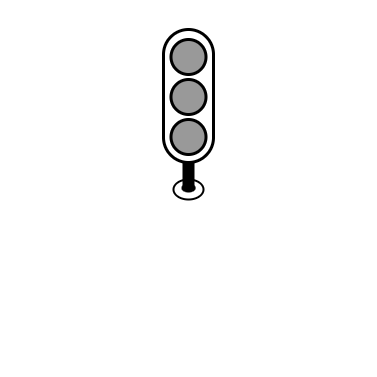

The diagram above was exported from draw.io. Its source (the exported page's mxGraphModel, read from the mxfile embedded in the PNG):
<mxGraphModel dx="1260" dy="268" grid="1" gridSize="10" guides="1" tooltips="1" connect="1" arrows="1" fold="1" page="1" pageScale="1" pageWidth="827" pageHeight="1169" math="0" shadow="0">
  <root>
    <mxCell id="0" />
    <mxCell id="1" parent="0" />
    <mxCell id="5fMqjGd4douyS5c_qqYt-2" value="" style="whiteSpace=wrap;html=1;aspect=fixed;fillColor=none;strokeColor=none;" vertex="1" parent="1">
      <mxGeometry x="-107.91" y="30.6" width="375.81" height="375.81" as="geometry" />
    </mxCell>
    <mxCell id="hAJaRdIYze2g09QByDpZ-3" value="" style="rounded=1;whiteSpace=wrap;html=1;perimeterSpacing=0;arcSize=50;strokeWidth=3;" parent="1" vertex="1">
      <mxGeometry x="55" y="60" width="50" height="133" as="geometry" />
    </mxCell>
    <mxCell id="hAJaRdIYze2g09QByDpZ-2" value="" style="ellipse;whiteSpace=wrap;html=1;aspect=fixed;fillColor=#999999;fontColor=#333333;strokeColor=#000000;strokeWidth=3;" parent="1" vertex="1">
      <mxGeometry x="62.5" y="70" width="35" height="35" as="geometry" />
    </mxCell>
    <mxCell id="hAJaRdIYze2g09QByDpZ-4" value="" style="ellipse;whiteSpace=wrap;html=1;aspect=fixed;fillColor=#999999;fontColor=#333333;strokeColor=#000000;strokeWidth=3;" parent="1" vertex="1">
      <mxGeometry x="62.5" y="110" width="35" height="35" as="geometry" />
    </mxCell>
    <mxCell id="hAJaRdIYze2g09QByDpZ-5" value="" style="ellipse;whiteSpace=wrap;html=1;aspect=fixed;fillColor=#999999;fontColor=#333333;strokeColor=#000000;strokeWidth=3;shadow=0;" parent="1" vertex="1">
      <mxGeometry x="62.5" y="150" width="35" height="35" as="geometry" />
    </mxCell>
    <mxCell id="XMzSjc4JjcYQy_Czje51-3" value="" style="ellipse;whiteSpace=wrap;html=1;strokeWidth=2;" parent="1" vertex="1">
      <mxGeometry x="65" y="210" width="30" height="20" as="geometry" />
    </mxCell>
    <mxCell id="XMzSjc4JjcYQy_Czje51-4" value="" style="ellipse;whiteSpace=wrap;html=1;strokeWidth=3;strokeColor=none;fillColor=#000000;" parent="1" vertex="1">
      <mxGeometry x="73" y="214" width="14.12" height="9" as="geometry" />
    </mxCell>
    <mxCell id="cPJyNmrCVpLk7tWFNw5a-1" value="" style="endArrow=none;html=1;rounded=0;exitX=0.5;exitY=1;exitDx=0;exitDy=0;strokeWidth=12;" parent="1" source="hAJaRdIYze2g09QByDpZ-3" edge="1">
      <mxGeometry width="50" height="50" relative="1" as="geometry">
        <mxPoint x="100" y="210" as="sourcePoint" />
        <mxPoint x="80" y="220" as="targetPoint" />
      </mxGeometry>
    </mxCell>
  </root>
</mxGraphModel>